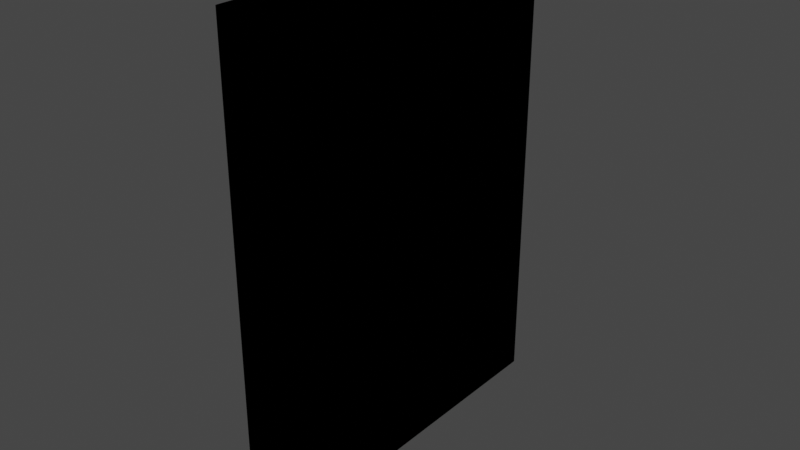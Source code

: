 # Source: urinal_divider.blend  (saved by Blender 3.4.6; exported with 4.5.12 LTS)
import bpy
from mathutils import Matrix  # noqa: F401  (used for matrix-valued properties, if any)

bpy.ops.wm.read_factory_settings(use_empty=True)
scene = bpy.context.scene
scene.name = 'Scene'

# ---- collections
col_collection = bpy.data.collections.new('Collection'); scene.collection.children.link(col_collection)

# ---- images (referenced by path relative to the original .blend; pixels are not part of the script)
import os
ASSET_DIR = os.environ.get("B2B_ASSET_DIR", "")  # directory of the original .blend (textures are referenced by path, not embedded)
HERE = os.path.dirname(os.path.abspath(__file__))  # packed textures are extracted next to this script under _unpacked/

def load_image(name, relpath, width, height, colorspace="sRGB"):
    """Load a texture the original file referenced (path relative to the .blend, or extracted next to this script)."""
    p = next((c for c in (os.path.join(HERE, relpath), os.path.join(ASSET_DIR, relpath)) if relpath and os.path.exists(c)), "")
    if p:
        img = bpy.data.images.load(p, check_existing=True)
        img.name = name
    else:  # same state as the original file: an image datablock whose file is absent (Cycles renders it pink)
        img = bpy.data.images.new(name, width, height)
        img.source = "FILE"
        img.filepath = "//" + (relpath or name)
    img.colorspace_settings.name = colorspace
    return img
img_simpleshopinterior_texture_png = load_image('SimpleShopInterior_Texture.png', 'SimpleShopInterior_Texture.png', 1024, 1024, 'sRGB')

# ---- materials (node trees are filled in below, after node groups)
mat_divider = bpy.data.materials.new('Divider')
mat_divider.alpha_threshold = 0.0
mat_divider.use_backface_culling = True
mat_divider.use_transparent_shadow = False
mat_divider.roughness = 0.5
mat_divider.line_color = (0.0, 0.0, 0.0, 1.0)
mat_outline = bpy.data.materials.new('Outline')
mat_outline.use_backface_culling = True

# ---- material node trees
mat_divider.use_nodes = True; mat_divider.node_tree.nodes.clear()
_N = mat_divider.node_tree.nodes; _L = mat_divider.node_tree.links
n0 = _N.new('ShaderNodeOutputMaterial'); n0.name = 'Material Output'; n0.location = (300, 300)
n1 = _N.new('ShaderNodeBsdfPrincipled'); n1.name = 'Principled BSDF'; n1.location = (10, 300)
n1.distribution = 'GGX'
n1.subsurface_method = 'RANDOM_WALK_SKIN'
n1.inputs[3].default_value = 1.45
n1.inputs[27].default_value = (0.0, 0.0, 0.0, 1.0)
n1.inputs[28].default_value = 1.0
n2 = _N.new('ShaderNodeTexImage'); n2.name = 'Image Texture'; n2.location = (-280, 280)
n2.image = img_simpleshopinterior_texture_png
_L.new(n1.outputs[0], n0.inputs[0])
_L.new(n2.outputs[0], n1.inputs[0])
n0.is_active_output = True
mat_outline.use_nodes = True; mat_outline.node_tree.nodes.clear()
_N = mat_outline.node_tree.nodes; _L = mat_outline.node_tree.links
n0 = _N.new('ShaderNodeOutputMaterial'); n0.name = 'Material Output'; n0.location = (300, 300)
n0.target = 'CYCLES'
n1 = _N.new('ShaderNodeEmission'); n1.name = 'Emission'; n1.location = (10, 300)
n1.inputs[0].default_value = (0.0, 0.0, 0.0, 1.0)
n2 = _N.new('ShaderNodeOutputMaterial'); n2.name = 'Material Output.001'; n2.location = (0, 0)
n2.target = 'EEVEE'
n3 = _N.new('ShaderNodeMixShader'); n3.name = 'Mix Shader'; n3.location = (0, 0)
n3.label = 'Disable Shadow'
n3.hide = True
n4 = _N.new('ShaderNodeLightPath'); n4.name = 'Light Path'; n4.location = (0, 0)
n4.hide = True
n5 = _N.new('ShaderNodeBsdfTransparent'); n5.name = 'Transparent BSDF'; n5.location = (0, 0)
n5.hide = True
_L.new(n1.outputs[0], n0.inputs[0])
_L.new(n1.outputs[0], n3.inputs[1])
_L.new(n3.outputs[0], n2.inputs[0])
_L.new(n4.outputs[1], n3.inputs[0])
_L.new(n5.outputs[0], n3.inputs[2])
n0.is_active_output = True

# ---- world
world_world = bpy.data.worlds.new('World'); scene.world = world_world
world_world.use_nodes = True; world_world.node_tree.nodes.clear()
_N = world_world.node_tree.nodes; _L = world_world.node_tree.links
n0 = _N.new('ShaderNodeOutputWorld'); n0.name = 'World Output'; n0.location = (300, 300)
n1 = _N.new('ShaderNodeBackground'); n1.name = 'Background'; n1.location = (10, 300)
n1.inputs[0].default_value = (0.05088, 0.05088, 0.05088, 1.0)
_L.new(n1.outputs[0], n0.inputs[0])
n0.is_active_output = True
world_world.color = (0.05088, 0.05088, 0.05088)
world_world.use_sun_shadow = False
world_world.sun_shadow_jitter_overblur = 0.0

# ---- meshes
me_cube = bpy.data.meshes.new('Cube')
me_cube.from_pydata([(1.0, 1.0, 1.0), (1.0, 1.0, -1.0), (1.0, -1.0, 1.0), (1.0, -1.0, -1.0), (-1.0, 1.0, 1.0), (-1.0, 1.0, -1.0), (-1.0, -1.0, 1.0), (-1.0, -1.0, -1.0), (-1.0, -1.0, 0.9118), (1.0, -1.0, 0.9118), (1.0, -1.0, -0.9118), (-1.0, -1.0, -0.9118), (1.0, -1.0, 0.7795), (-1.0, -1.0, 0.7795), (-1.0, -1.0, -0.7795), (1.0, -1.0, -0.7795), (-1.0, -0.8133, -1.0), (1.0, -0.8133, 1.0), (-1.0, -0.8133, 1.0), (1.0, -0.8133, -1.0), (1.0, -0.8133, 0.9118), (-1.0, -0.8133, 0.9118), (-1.0, -0.8133, -0.9118), (1.0, -0.8133, -0.9118), (-1.0, -0.8133, 0.7795), (1.0, -0.8133, 0.7795), (-1.0, -0.8133, -0.7795), (1.0, -0.8133, -0.7795)], [], [(17, 18, 6, 2), (9, 2, 6, 8), (16, 19, 3, 7), (20, 17, 2, 9), (15, 12, 13, 14), (25, 20, 9, 12), (4, 0, 1, 5), (12, 9, 8, 13), (3, 10, 11, 7), (19, 23, 10, 3), (0, 17, 20, 25, 27, 23, 19, 1), (27, 25, 12, 15), (10, 15, 14, 11), (23, 27, 15, 10), (11, 14, 26, 22), (7, 11, 22, 16), (13, 8, 21, 24), (14, 13, 24, 26), (5, 1, 19, 16), (8, 6, 18, 21), (0, 4, 18, 17), (21, 18, 4, 5, 16, 22, 26, 24)])
_uv = me_cube.uv_layers.new(name='UVMap')
_uv.uv.foreach_set('vector', [0.2692, 0.4779, 0.2692, 0.4779, 0.2692, 0.4779, 0.2692, 0.4779, 0.2692, 0.4779, 0.2692, 0.4779, 0.2692, 0.4779, 0.2692, 0.4779, 0.2692, 0.4779, 0.2692, 0.4779, 0.2692, 0.4779, 0.2692, 0.4779, 0.2692, 0.4779, 0.2692, 0.4779, 0.2692, 0.4779, 0.2692, 0.4779, 0.2692, 0.4779, 0.2692, 0.4779, 0.2692, 0.4779, 0.2692, 0.4779, 0.07481, 0.3351, 0.07481, 0.3351, 0.07481, 0.3351, 0.07481, 0.3351, 0.2692, 0.4779, 0.2692, 0.4779, 0.2692, 0.4779, 0.2692, 0.4779, 0.07481, 0.3351, 0.07481, 0.3351, 0.07481, 0.3351, 0.07481, 0.3351, 0.2692, 0.4779, 0.2692, 0.4779, 0.2692, 0.4779, 0.2692, 0.4779, 0.2692, 0.4779, 0.2692, 0.4779, 0.2692, 0.4779, 0.2692, 0.4779, 0.2692, 0.4779, 0.2692, 0.4779, 0.2692, 0.4779, 0.2692, 0.4779, 0.2692, 0.4779, 0.2692, 0.4779, 0.2692, 0.4779, 0.2692, 0.4779, 0.2692, 0.4779, 0.2692, 0.4779, 0.2692, 0.4779, 0.2692, 0.4779, 0.07481, 0.3351, 0.07481, 0.3351, 0.07481, 0.3351, 0.07481, 0.3351, 0.07481, 0.3351, 0.07481, 0.3351, 0.07481, 0.3351, 0.07481, 0.3351, 0.07481, 0.3351, 0.07481, 0.3351, 0.07481, 0.3351, 0.07481, 0.3351, 0.2692, 0.4779, 0.2692, 0.4779, 0.2692, 0.4779, 0.2692, 0.4779, 0.07481, 0.3351, 0.07481, 0.3351, 0.07481, 0.3351, 0.07481, 0.3351, 0.2692, 0.4779, 0.2692, 0.4779, 0.2692, 0.4779, 0.2692, 0.4779, 0.2692, 0.4779, 0.2692, 0.4779, 0.2692, 0.4779, 0.2692, 0.4779, 0.2692, 0.4779, 0.2692, 0.4779, 0.2692, 0.4779, 0.2692, 0.4779, 0.2692, 0.4779, 0.2692, 0.4779, 0.2692, 0.4779, 0.2692, 0.4779, 0.2692, 0.4779, 0.2692, 0.4779, 0.2692, 0.4779, 0.2692, 0.4779, 0.2692, 0.4779, 0.2692, 0.4779, 0.2692, 0.4779, 0.2692, 0.4779])
me_cube.materials.append(mat_divider)
me_cube.materials.append(mat_outline)
me_cube.use_mirror_vertex_groups = False
me_cube.update()

# ---- objects
ob_divider = bpy.data.objects.new('Divider', me_cube)

# ---- transforms, parenting, visibility, modifiers, constraints
ob_divider.location = (0.0, 0.6592, 1.169)
ob_divider.scale = (0.025, 0.665, 0.8498)
ob_divider.lock_rotations_4d = False
ob_divider.empty_display_type = 'ARROWS'
ob_divider.lineart.crease_threshold = 0.0
_m = ob_divider.modifiers.new('Solidify', 'SOLIDIFY')
_m.thickness = -0.04
_m.offset = 1.0
_m.material_offset = 1
_m.use_quality_normals = True
_m.use_flip_normals = True

# ---- collection membership
col_collection.objects.link(ob_divider)

# ---- scene / render settings (as saved in the file)
scene.frame_start = 1; scene.frame_end = 250; scene.frame_set(1)
scene.render.engine = 'BLENDER_EEVEE_NEXT'
scene.cycles.sampling_pattern = 'TABULATED_SOBOL'
scene.cycles.use_light_tree = False
scene.view_settings.view_transform = 'Filmic'
bpy.context.view_layer.update()

# ---- added for rendering (the .blend has no active camera and no usable light): camera, sun
cam_auto = bpy.data.cameras.new('AutoCamera')
cam_auto.lens = 50.0
cam_auto.sensor_width = 36.0
cam_auto.clip_end = 1000.0
ob_auto_camera = bpy.data.objects.new('AutoCamera', cam_auto)
scene.collection.objects.link(ob_auto_camera)
ob_auto_camera.location = (1.9974, -1.73767, 2.76712)
ob_auto_camera.rotation_euler = (1.09748, -7.21219e-08, 0.694738)
scene.camera = ob_auto_camera
light_auto_sun = bpy.data.lights.new('AutoSun', 'SUN')
light_auto_sun.energy = 3.0
light_auto_sun.angle = 0.0523599
ob_auto_sun = bpy.data.objects.new('AutoSun', light_auto_sun)
scene.collection.objects.link(ob_auto_sun)
ob_auto_sun.rotation_euler = (0.872665, 0.174533, 0.523599)
bpy.context.view_layer.update()

